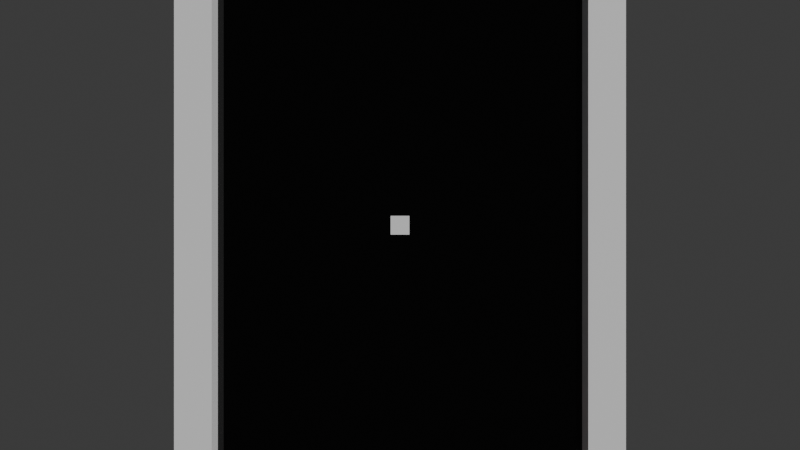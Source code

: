 # Source: Pong.blend  (saved by Blender 5.1.29; exported with 4.5.12 LTS)
import bpy
from mathutils import Matrix  # noqa: F401  (used for matrix-valued properties, if any)

bpy.ops.wm.read_factory_settings(use_empty=True)
scene = bpy.context.scene
scene.name = 'Scene'

# ---- collections
col_collection = bpy.data.collections.new('Collection'); scene.collection.children.link(col_collection)

# ---- materials (node trees are filled in below, after node groups)
mat_material_001 = bpy.data.materials.new('Material.001')
mat_material_004 = bpy.data.materials.new('Material.004')
mat_material_003 = bpy.data.materials.new('Material.003')
mat_material_002 = bpy.data.materials.new('Material.002')
mat_material_006 = bpy.data.materials.new('Material.006')
mat_material_005 = bpy.data.materials.new('Material.005')
mat_material_007 = bpy.data.materials.new('Material.007')
mat_material_008 = bpy.data.materials.new('Material.008')

# ---- material node trees
mat_material_001.use_nodes = True; mat_material_001.node_tree.nodes.clear()
_N = mat_material_001.node_tree.nodes; _L = mat_material_001.node_tree.links
n0 = _N.new('ShaderNodeBsdfPrincipled'); n0.name = 'Principled BSDF'; n0.location = (-200, 100)
n1 = _N.new('ShaderNodeOutputMaterial'); n1.name = 'Material Output'; n1.location = (200, 100)
_L.new(n0.outputs[0], n1.inputs[0])
n1.is_active_output = True
mat_material_004.use_nodes = True; mat_material_004.node_tree.nodes.clear()
_N = mat_material_004.node_tree.nodes; _L = mat_material_004.node_tree.links
n0 = _N.new('ShaderNodeBsdfPrincipled'); n0.name = 'Principled BSDF'; n0.location = (-200, 100)
n1 = _N.new('ShaderNodeOutputMaterial'); n1.name = 'Material Output'; n1.location = (200, 100)
_L.new(n0.outputs[0], n1.inputs[0])
n1.is_active_output = True
mat_material_003.use_nodes = True; mat_material_003.node_tree.nodes.clear()
_N = mat_material_003.node_tree.nodes; _L = mat_material_003.node_tree.links
n0 = _N.new('ShaderNodeBsdfPrincipled'); n0.name = 'Principled BSDF'; n0.location = (-200, 100)
n1 = _N.new('ShaderNodeOutputMaterial'); n1.name = 'Material Output'; n1.location = (200, 100)
_L.new(n0.outputs[0], n1.inputs[0])
n1.is_active_output = True
mat_material_002.use_nodes = True; mat_material_002.node_tree.nodes.clear()
_N = mat_material_002.node_tree.nodes; _L = mat_material_002.node_tree.links
n0 = _N.new('ShaderNodeBsdfPrincipled'); n0.name = 'Principled BSDF'; n0.location = (-200, 100)
n1 = _N.new('ShaderNodeOutputMaterial'); n1.name = 'Material Output'; n1.location = (200, 100)
_L.new(n0.outputs[0], n1.inputs[0])
n1.is_active_output = True
mat_material_006.use_nodes = True; mat_material_006.node_tree.nodes.clear()
_N = mat_material_006.node_tree.nodes; _L = mat_material_006.node_tree.links
n0 = _N.new('ShaderNodeBsdfPrincipled'); n0.name = 'Principled BSDF'; n0.location = (-200, 100)
n0.inputs[0].default_value = (0.8, 0.008791, 0.0096, 1.0)
n1 = _N.new('ShaderNodeOutputMaterial'); n1.name = 'Material Output'; n1.location = (200, 100)
_L.new(n0.outputs[0], n1.inputs[0])
n1.is_active_output = True
mat_material_005.use_nodes = True; mat_material_005.node_tree.nodes.clear()
_N = mat_material_005.node_tree.nodes; _L = mat_material_005.node_tree.links
n0 = _N.new('ShaderNodeBsdfPrincipled'); n0.name = 'Principled BSDF'; n0.location = (-200, 100)
n0.inputs[0].default_value = (0.005369, 0.03859, 0.8, 1.0)
n1 = _N.new('ShaderNodeOutputMaterial'); n1.name = 'Material Output'; n1.location = (200, 100)
_L.new(n0.outputs[0], n1.inputs[0])
n1.is_active_output = True
mat_material_007.use_nodes = True; mat_material_007.node_tree.nodes.clear()
_N = mat_material_007.node_tree.nodes; _L = mat_material_007.node_tree.links
n0 = _N.new('ShaderNodeBsdfPrincipled'); n0.name = 'Principled BSDF'; n0.location = (-200, 100)
n0.inputs[0].default_value = (0.0, 0.0, 0.0, 1.0)
n0.inputs[2].default_value = 0.0
n1 = _N.new('ShaderNodeOutputMaterial'); n1.name = 'Material Output'; n1.location = (200, 100)
_L.new(n0.outputs[0], n1.inputs[0])
n1.is_active_output = True
mat_material_008.use_nodes = True; mat_material_008.node_tree.nodes.clear()
_N = mat_material_008.node_tree.nodes; _L = mat_material_008.node_tree.links
n0 = _N.new('ShaderNodeBsdfPrincipled'); n0.name = 'Principled BSDF'; n0.location = (-200, 100)
n1 = _N.new('ShaderNodeOutputMaterial'); n1.name = 'Material Output'; n1.location = (200, 100)
_L.new(n0.outputs[0], n1.inputs[0])
n1.is_active_output = True

# ---- world
world_world = bpy.data.worlds.new('World'); scene.world = world_world
world_world.use_nodes = True; world_world.node_tree.nodes.clear()
_N = world_world.node_tree.nodes; _L = world_world.node_tree.links
n0 = _N.new('ShaderNodeOutputWorld'); n0.name = 'World Output'; n0.location = (200, 100)
n1 = _N.new('ShaderNodeBackground'); n1.name = 'Background'; n1.location = (-200, 100)
n1.inputs[0].default_value = (0.05088, 0.05088, 0.05088, 1.0)
_L.new(n1.outputs[0], n0.inputs[0])
n0.is_active_output = True
world_world.color = (0.05088, 0.05088, 0.05088)
world_world.sun_shadow_jitter_overblur = 0.0

# ---- cameras
cam_camera = bpy.data.cameras.new('Camera')
cam_camera.clip_end = 100.0
cam_camera.ortho_scale = 7.314

# ---- meshes
me_bottom = bpy.data.meshes.new('Bottom')
me_bottom.from_pydata([(-1.0, -1.0, -1.0), (-1.0, -1.0, 1.0), (-1.0, 1.0, -1.0), (-1.0, 1.0, 1.0), (1.0, -1.0, -1.0), (1.0, -1.0, 1.0), (1.0, 1.0, -1.0), (1.0, 1.0, 1.0)], [], [(0, 1, 3, 2), (2, 3, 7, 6), (6, 7, 5, 4), (4, 5, 1, 0), (2, 6, 4, 0), (7, 3, 1, 5)])
_uv = me_bottom.uv_layers.new(name='UVMap')
_uv.uv.foreach_set('vector', [0.375, 0.0, 0.625, 0.0, 0.625, 0.25, 0.375, 0.25, 0.375, 0.25, 0.625, 0.25, 0.625, 0.5, 0.375, 0.5, 0.375, 0.5, 0.625, 0.5, 0.625, 0.75, 0.375, 0.75, 0.375, 0.75, 0.625, 0.75, 0.625, 1.0, 0.375, 1.0, 0.125, 0.5, 0.375, 0.5, 0.375, 0.75, 0.125, 0.75, 0.625, 0.5, 0.875, 0.5, 0.875, 0.75, 0.625, 0.75])
me_bottom.materials.append(mat_material_001)
me_bottom.update()
me_left = bpy.data.meshes.new('Left')
me_left.from_pydata([(-1.0, -1.0, -1.0), (-1.0, -1.0, 1.0), (-1.0, 1.0, -1.0), (-1.0, 1.0, 1.0), (1.0, -1.0, -1.0), (1.0, -1.0, 1.0), (1.0, 1.0, -1.0), (1.0, 1.0, 1.0)], [], [(0, 1, 3, 2), (2, 3, 7, 6), (6, 7, 5, 4), (4, 5, 1, 0), (2, 6, 4, 0), (7, 3, 1, 5)])
_uv = me_left.uv_layers.new(name='UVMap')
_uv.uv.foreach_set('vector', [0.375, 0.0, 0.625, 0.0, 0.625, 0.25, 0.375, 0.25, 0.375, 0.25, 0.625, 0.25, 0.625, 0.5, 0.375, 0.5, 0.375, 0.5, 0.625, 0.5, 0.625, 0.75, 0.375, 0.75, 0.375, 0.75, 0.625, 0.75, 0.625, 1.0, 0.375, 1.0, 0.125, 0.5, 0.375, 0.5, 0.375, 0.75, 0.125, 0.75, 0.625, 0.5, 0.875, 0.5, 0.875, 0.75, 0.625, 0.75])
me_left.materials.append(mat_material_004)
me_left.update()
me_top = bpy.data.meshes.new('Top')
me_top.from_pydata([(-1.0, -1.0, -1.0), (-1.0, -1.0, 1.0), (-1.0, 1.0, -1.0), (-1.0, 1.0, 1.0), (1.0, -1.0, -1.0), (1.0, -1.0, 1.0), (1.0, 1.0, -1.0), (1.0, 1.0, 1.0)], [], [(0, 1, 3, 2), (2, 3, 7, 6), (6, 7, 5, 4), (4, 5, 1, 0), (2, 6, 4, 0), (7, 3, 1, 5)])
_uv = me_top.uv_layers.new(name='UVMap')
_uv.uv.foreach_set('vector', [0.375, 0.0, 0.625, 0.0, 0.625, 0.25, 0.375, 0.25, 0.375, 0.25, 0.625, 0.25, 0.625, 0.5, 0.375, 0.5, 0.375, 0.5, 0.625, 0.5, 0.625, 0.75, 0.375, 0.75, 0.375, 0.75, 0.625, 0.75, 0.625, 1.0, 0.375, 1.0, 0.125, 0.5, 0.375, 0.5, 0.375, 0.75, 0.125, 0.75, 0.625, 0.5, 0.875, 0.5, 0.875, 0.75, 0.625, 0.75])
me_top.materials.append(mat_material_003)
me_top.update()
me_right = bpy.data.meshes.new('Right')
me_right.from_pydata([(-1.0, -1.0, -1.0), (-1.0, -1.0, 1.0), (-1.0, 1.0, -1.0), (-1.0, 1.0, 1.0), (1.0, -1.0, -1.0), (1.0, -1.0, 1.0), (1.0, 1.0, -1.0), (1.0, 1.0, 1.0)], [], [(0, 1, 3, 2), (2, 3, 7, 6), (6, 7, 5, 4), (4, 5, 1, 0), (2, 6, 4, 0), (7, 3, 1, 5)])
_uv = me_right.uv_layers.new(name='UVMap')
_uv.uv.foreach_set('vector', [0.375, 0.0, 0.625, 0.0, 0.625, 0.25, 0.375, 0.25, 0.375, 0.25, 0.625, 0.25, 0.625, 0.5, 0.375, 0.5, 0.375, 0.5, 0.625, 0.5, 0.625, 0.75, 0.375, 0.75, 0.375, 0.75, 0.625, 0.75, 0.625, 1.0, 0.375, 1.0, 0.125, 0.5, 0.375, 0.5, 0.375, 0.75, 0.125, 0.75, 0.625, 0.5, 0.875, 0.5, 0.875, 0.75, 0.625, 0.75])
me_right.materials.append(mat_material_002)
me_right.update()
me_paddle = bpy.data.meshes.new('Paddle')
me_paddle.from_pydata([(-1.0, -1.0, -1.0), (-1.0, -1.0, 1.0), (-1.0, 1.0, -1.0), (-1.0, 1.0, 1.0), (1.0, -1.0, -1.0), (1.0, -1.0, 1.0), (1.0, 1.0, -1.0), (1.0, 1.0, 1.0)], [], [(0, 1, 3, 2), (2, 3, 7, 6), (6, 7, 5, 4), (4, 5, 1, 0), (2, 6, 4, 0), (7, 3, 1, 5)])
_uv = me_paddle.uv_layers.new(name='UVMap')
_uv.uv.foreach_set('vector', [0.375, 0.0, 0.625, 0.0, 0.625, 0.25, 0.375, 0.25, 0.375, 0.25, 0.625, 0.25, 0.625, 0.5, 0.375, 0.5, 0.375, 0.5, 0.625, 0.5, 0.625, 0.75, 0.375, 0.75, 0.375, 0.75, 0.625, 0.75, 0.625, 1.0, 0.375, 1.0, 0.125, 0.5, 0.375, 0.5, 0.375, 0.75, 0.125, 0.75, 0.625, 0.5, 0.875, 0.5, 0.875, 0.75, 0.625, 0.75])
me_paddle.materials.append(mat_material_006)
me_paddle.update()
me_block = bpy.data.meshes.new('Block')
me_block.from_pydata([(-1.0, -1.0, -1.0), (-1.0, -1.0, 1.0), (-1.0, 1.0, -1.0), (-1.0, 1.0, 1.0), (1.0, -1.0, -1.0), (1.0, -1.0, 1.0), (1.0, 1.0, -1.0), (1.0, 1.0, 1.0)], [], [(0, 1, 3, 2), (2, 3, 7, 6), (6, 7, 5, 4), (4, 5, 1, 0), (2, 6, 4, 0), (7, 3, 1, 5)])
_uv = me_block.uv_layers.new(name='UVMap')
_uv.uv.foreach_set('vector', [0.375, 0.0, 0.625, 0.0, 0.625, 0.25, 0.375, 0.25, 0.375, 0.25, 0.625, 0.25, 0.625, 0.5, 0.375, 0.5, 0.375, 0.5, 0.625, 0.5, 0.625, 0.75, 0.375, 0.75, 0.375, 0.75, 0.625, 0.75, 0.625, 1.0, 0.375, 1.0, 0.125, 0.5, 0.375, 0.5, 0.375, 0.75, 0.125, 0.75, 0.625, 0.5, 0.875, 0.5, 0.875, 0.75, 0.625, 0.75])
me_block.materials.append(mat_material_005)
me_block.update()
me_cube = bpy.data.meshes.new('Cube')
me_cube.from_pydata([(-1.0, -1.0, -1.0), (-1.0, -1.0, 1.0), (-1.0, 1.0, -1.0), (-1.0, 1.0, 1.0), (1.0, -1.0, -1.0), (1.0, -1.0, 1.0), (1.0, 1.0, -1.0), (1.0, 1.0, 1.0)], [], [(0, 1, 3, 2), (2, 3, 7, 6), (6, 7, 5, 4), (4, 5, 1, 0), (2, 6, 4, 0), (7, 3, 1, 5)])
_uv = me_cube.uv_layers.new(name='UVMap')
_uv.uv.foreach_set('vector', [0.375, 0.0, 0.625, 0.0, 0.625, 0.25, 0.375, 0.25, 0.375, 0.25, 0.625, 0.25, 0.625, 0.5, 0.375, 0.5, 0.375, 0.5, 0.625, 0.5, 0.625, 0.75, 0.375, 0.75, 0.375, 0.75, 0.625, 0.75, 0.625, 1.0, 0.375, 1.0, 0.125, 0.5, 0.375, 0.5, 0.375, 0.75, 0.125, 0.75, 0.625, 0.5, 0.875, 0.5, 0.875, 0.75, 0.625, 0.75])
me_cube.materials.append(mat_material_007)
me_cube.update()
me_ball = bpy.data.meshes.new('Ball')
me_ball.from_pydata([(-1.0, -1.0, -1.0), (-1.0, -1.0, 1.0), (-1.0, 1.0, -1.0), (-1.0, 1.0, 1.0), (1.0, -1.0, -1.0), (1.0, -1.0, 1.0), (1.0, 1.0, -1.0), (1.0, 1.0, 1.0)], [], [(0, 1, 3, 2), (2, 3, 7, 6), (6, 7, 5, 4), (4, 5, 1, 0), (2, 6, 4, 0), (7, 3, 1, 5)])
_uv = me_ball.uv_layers.new(name='UVMap')
_uv.uv.foreach_set('vector', [0.375, 0.0, 0.625, 0.0, 0.625, 0.25, 0.375, 0.25, 0.375, 0.25, 0.625, 0.25, 0.625, 0.5, 0.375, 0.5, 0.375, 0.5, 0.625, 0.5, 0.625, 0.75, 0.375, 0.75, 0.375, 0.75, 0.625, 0.75, 0.625, 1.0, 0.375, 1.0, 0.125, 0.5, 0.375, 0.5, 0.375, 0.75, 0.125, 0.75, 0.625, 0.5, 0.875, 0.5, 0.875, 0.75, 0.625, 0.75])
me_ball.materials.append(mat_material_008)
me_ball.update()

# ---- objects
ob_camera = bpy.data.objects.new('Camera', cam_camera)
ob_bottom = bpy.data.objects.new('Bottom', me_bottom)
ob_left = bpy.data.objects.new('Left', me_left)
ob_top = bpy.data.objects.new('Top', me_top)
ob_right = bpy.data.objects.new('Right', me_right)
ob_paddle = bpy.data.objects.new('Paddle', me_paddle)
ob_block = bpy.data.objects.new('Block', me_block)
ob_background = bpy.data.objects.new('Background', me_cube)
ob_ball = bpy.data.objects.new('Ball', me_ball)

# ---- transforms, parenting, visibility, modifiers, constraints
ob_camera.location = (0.0, -60.0, 24.0)
ob_camera.rotation_euler = (1.571, 0.0, 0.0)
ob_camera.lock_rotations_4d = False
ob_camera.empty_display_type = 'ARROWS'
ob_camera.color = (0.0, 0.0, 0.0, 0.0)
ob_camera.display_type = 'WIRE'
ob_camera.lineart.crease_threshold = 0.0
ob_bottom.location = (0.0, 0.0, 0.0)
ob_bottom.scale = (10.0, 1.0, 1.0)
ob_left.location = (-11.0, 0.0, 24.0)
ob_left.rotation_euler = (1.571, 0.0, 0.0)
ob_left.scale = (1.0, 24.0, 1.0)
ob_top.location = (0.0, 0.0, 48.0)
ob_top.scale = (10.0, 1.0, 1.0)
ob_right.location = (11.0, 0.0, 24.0)
ob_right.rotation_euler = (1.571, 0.0, 0.0)
ob_right.scale = (1.0, 24.0, 1.0)
ob_paddle.location = (0.0, 0.0, 3.0)
ob_paddle.scale = (2.0, 1.0, 0.5)
ob_block.location = (0.0, 0.0, 45.0)
ob_block.scale = (2.0, 1.0, 0.5)
ob_background.location = (0.0, 2.0, 24.0)
ob_background.scale = (12.0, 1.0, 24.0)
ob_ball.location = (0.0, 0.0, 24.0)
ob_ball.scale = (0.5, 1.0, 0.5)

# ---- collection membership
col_collection.objects.link(ob_camera)
col_collection.objects.link(ob_bottom)
col_collection.objects.link(ob_left)
col_collection.objects.link(ob_top)
col_collection.objects.link(ob_right)
col_collection.objects.link(ob_paddle)
col_collection.objects.link(ob_block)
col_collection.objects.link(ob_background)
col_collection.objects.link(ob_ball)

# ---- scene / render settings (as saved in the file)
scene.camera = ob_camera
scene.frame_start = 1; scene.frame_end = 250; scene.frame_set(1)
scene.render.engine = 'BLENDER_EEVEE_NEXT'
scene.render.bake_bias = 0.0
scene.render.bake_samples = 0
scene.cycles.sampling_pattern = 'TABULATED_SOBOL'
scene.eevee.use_volume_custom_range = False
bpy.context.view_layer.update()

# ---- added for rendering (the .blend has no usable light): sun
light_auto_sun = bpy.data.lights.new('AutoSun', 'SUN')
light_auto_sun.energy = 3.0
light_auto_sun.angle = 0.0523599
ob_auto_sun = bpy.data.objects.new('AutoSun', light_auto_sun)
scene.collection.objects.link(ob_auto_sun)
ob_auto_sun.rotation_euler = (0.872665, 0.174533, 0.523599)
bpy.context.view_layer.update()

